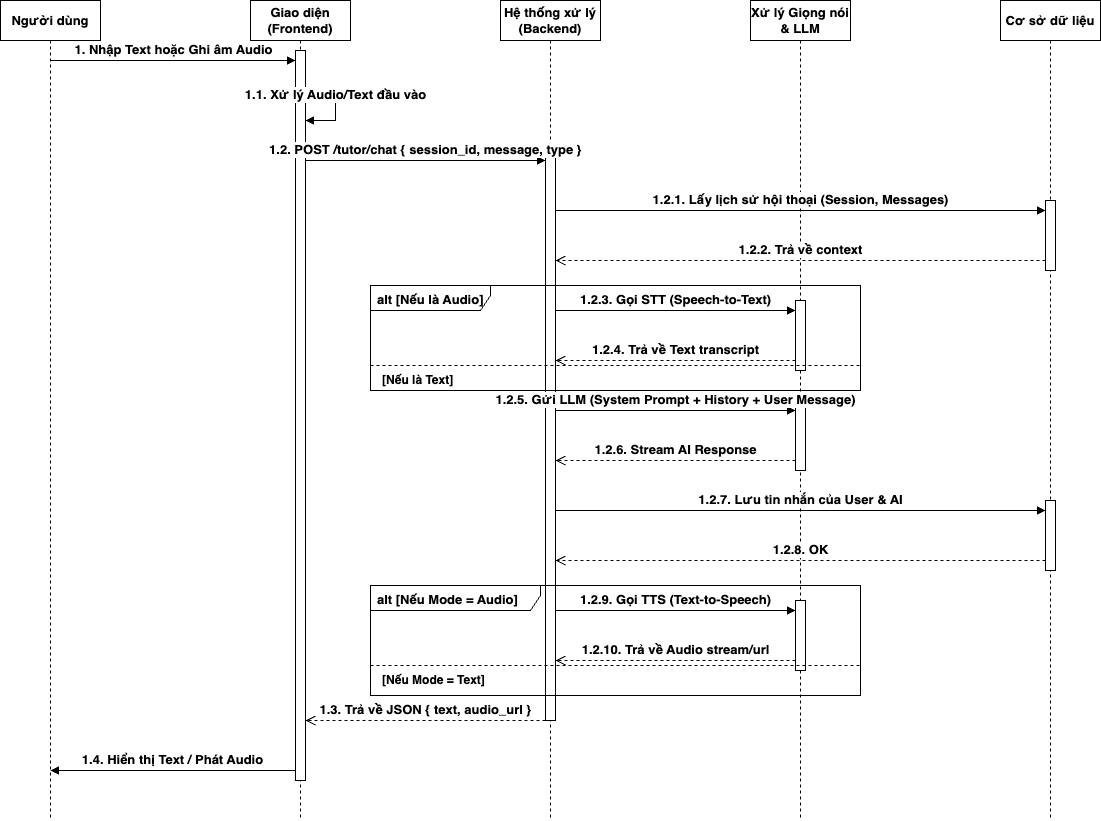

The diagram above was exported from draw.io. Its source (the exported page's mxGraphModel, read from the mxfile embedded in the PNG):
<mxGraphModel dx="709" dy="603" grid="1" gridSize="10" guides="1" tooltips="1" connect="1" arrows="1" fold="1" page="1" pageScale="1" pageWidth="1169" pageHeight="900" math="0" shadow="0">
  <root>
    <mxCell id="0" />
    <mxCell id="1" parent="0" />
    <mxCell id="ll_User" value="Người dùng" style="shape=umlLifeline;perimeter=lifelinePerimeter;whiteSpace=wrap;html=1;container=1;dropTarget=0;collapsible=0;recursiveResize=0;outlineConnect=0;portConstraint=eastwest;fillColor=#ffffff;strokeColor=#000000;strokeWidth=1;fontStyle=1;align=center;fontSize=13;" parent="1" vertex="1">
      <mxGeometry x="50" y="40" width="100" height="820" as="geometry" />
    </mxCell>
    <mxCell id="ll_FE" value="Giao diện&#10;(Frontend)" style="shape=umlLifeline;perimeter=lifelinePerimeter;whiteSpace=wrap;html=1;container=1;dropTarget=0;collapsible=0;recursiveResize=0;outlineConnect=0;portConstraint=eastwest;fillColor=#ffffff;strokeColor=#000000;strokeWidth=1;fontStyle=1;align=center;fontSize=13;" parent="1" vertex="1">
      <mxGeometry x="300" y="40" width="100" height="820" as="geometry" />
    </mxCell>
    <mxCell id="ll_BE" value="Hệ thống xử lý&#10;(Backend)" style="shape=umlLifeline;perimeter=lifelinePerimeter;whiteSpace=wrap;html=1;container=1;dropTarget=0;collapsible=0;recursiveResize=0;outlineConnect=0;portConstraint=eastwest;fillColor=#ffffff;strokeColor=#000000;strokeWidth=1;fontStyle=1;align=center;fontSize=13;" parent="1" vertex="1">
      <mxGeometry x="550" y="40" width="100" height="820" as="geometry" />
    </mxCell>
    <mxCell id="ll_Logic" value="Xử lý Giọng nói&#10;&amp; LLM" style="shape=umlLifeline;perimeter=lifelinePerimeter;whiteSpace=wrap;html=1;container=1;dropTarget=0;collapsible=0;recursiveResize=0;outlineConnect=0;portConstraint=eastwest;fillColor=#ffffff;strokeColor=#000000;strokeWidth=1;fontStyle=1;align=center;fontSize=13;" parent="1" vertex="1">
      <mxGeometry x="800" y="40" width="100" height="820" as="geometry" />
    </mxCell>
    <mxCell id="ll_DB" value="Cơ sở dữ liệu" style="shape=umlLifeline;perimeter=lifelinePerimeter;whiteSpace=wrap;html=1;container=1;dropTarget=0;collapsible=0;recursiveResize=0;outlineConnect=0;portConstraint=eastwest;fillColor=#ffffff;strokeColor=#000000;strokeWidth=1;fontStyle=1;align=center;fontSize=13;" parent="1" vertex="1">
      <mxGeometry x="1050" y="40" width="100" height="820" as="geometry" />
    </mxCell>
    <mxCell id="act_fe" value="" style="fillColor=#ffffff;strokeColor=#000000;strokeWidth=1;" parent="1" vertex="1">
      <mxGeometry x="345" y="90" width="10" height="730" as="geometry" />
    </mxCell>
    <mxCell id="act_be" value="" style="fillColor=#ffffff;strokeColor=#000000;strokeWidth=1;" parent="1" vertex="1">
      <mxGeometry x="595" y="190" width="10" height="570" as="geometry" />
    </mxCell>
    <mxCell id="act_logic_stt" value="" style="fillColor=#ffffff;strokeColor=#000000;strokeWidth=1;" parent="1" vertex="1">
      <mxGeometry x="845" y="340" width="10" height="70" as="geometry" />
    </mxCell>
    <mxCell id="act_logic_llm" value="" style="fillColor=#ffffff;strokeColor=#000000;strokeWidth=1;" parent="1" vertex="1">
      <mxGeometry x="845" y="440" width="10" height="70" as="geometry" />
    </mxCell>
    <mxCell id="act_logic_tts" value="" style="fillColor=#ffffff;strokeColor=#000000;strokeWidth=1;" parent="1" vertex="1">
      <mxGeometry x="845" y="640" width="10" height="70" as="geometry" />
    </mxCell>
    <mxCell id="act_db_history" value="" style="fillColor=#ffffff;strokeColor=#000000;strokeWidth=1;" parent="1" vertex="1">
      <mxGeometry x="1095" y="240" width="10" height="70" as="geometry" />
    </mxCell>
    <mxCell id="act_db_save" value="" style="fillColor=#ffffff;strokeColor=#000000;strokeWidth=1;" parent="1" vertex="1">
      <mxGeometry x="1095" y="540" width="10" height="70" as="geometry" />
    </mxCell>
    <mxCell id="alt_stt" value="alt [Nếu là Audio]" style="shape=umlFrame;whiteSpace=wrap;html=1;width=120;height=25;boundedLbl=1;verticalAlign=top;align=left;spacingLeft=5;fillColor=none;strokeColor=#000000;strokeWidth=1;fontStyle=1;fontSize=13;" parent="1" vertex="1">
      <mxGeometry x="420" y="325" width="490" height="105" as="geometry" />
    </mxCell>
    <mxCell id="alt_stt_sep" value="" style="strokeColor=#000000;dashed=1;endArrow=none;html=1;rounded=0;" parent="1" edge="1">
      <mxGeometry relative="1" as="geometry">
        <mxPoint x="420" y="405" as="sourcePoint" />
        <mxPoint x="910" y="405" as="targetPoint" />
      </mxGeometry>
    </mxCell>
    <mxCell id="alt_stt_label" value="[Nếu là Text]" style="text;html=1;align=left;verticalAlign=middle;whiteSpace=wrap;rounded=0;fontColor=#000000;fontSize=12;fontStyle=1;" parent="1" vertex="1">
      <mxGeometry x="430" y="410" width="100" height="20" as="geometry" />
    </mxCell>
    <mxCell id="alt_tts" value="alt [Nếu Mode = Audio]" style="shape=umlFrame;whiteSpace=wrap;html=1;width=170;height=25;boundedLbl=1;verticalAlign=top;align=left;spacingLeft=5;fillColor=none;strokeColor=#000000;strokeWidth=1;fontStyle=1;fontSize=13;" parent="1" vertex="1">
      <mxGeometry x="420" y="625" width="490" height="110" as="geometry" />
    </mxCell>
    <mxCell id="alt_tts_sep" value="" style="strokeColor=#000000;dashed=1;endArrow=none;html=1;rounded=0;" parent="1" edge="1">
      <mxGeometry relative="1" as="geometry">
        <mxPoint x="420" y="705" as="sourcePoint" />
        <mxPoint x="910" y="705" as="targetPoint" />
      </mxGeometry>
    </mxCell>
    <mxCell id="alt_tts_label" value="[Nếu Mode = Text]" style="text;html=1;align=left;verticalAlign=middle;whiteSpace=wrap;rounded=0;fontColor=#000000;fontSize=12;fontStyle=1;" parent="1" vertex="1">
      <mxGeometry x="430" y="710" width="130" height="20" as="geometry" />
    </mxCell>
    <mxCell id="msg_0" value="1. Nhập Text hoặc Ghi âm Audio" style="html=1;verticalAlign=bottom;endArrow=block;curved=0;rounded=0;fontStyle=1;strokeColor=#000000;fontColor=#000000;fontSize=13;" parent="1" edge="1">
      <mxGeometry relative="1" as="geometry">
        <mxPoint x="100" y="100" as="sourcePoint" />
        <mxPoint x="345" y="100" as="targetPoint" />
      </mxGeometry>
    </mxCell>
    <mxCell id="msg_1" value="1.1. Xử lý Audio/Text đầu vào" style="html=1;verticalAlign=bottom;endArrow=block;curved=0;rounded=0;fontStyle=1;strokeColor=#000000;fontColor=#000000;edgeStyle=orthogonalEdgeStyle;fontSize=13;" parent="1" edge="1">
      <mxGeometry relative="1" as="geometry">
        <mxPoint x="355" y="130" as="sourcePoint" />
        <mxPoint x="355" y="160" as="targetPoint" />
        <Array as="points">
          <mxPoint x="385" y="130" />
          <mxPoint x="385" y="160" />
        </Array>
      </mxGeometry>
    </mxCell>
    <mxCell id="msg_2" value="1.2. POST /tutor/chat { session_id, message, type }" style="html=1;verticalAlign=bottom;endArrow=block;curved=0;rounded=0;fontStyle=1;strokeColor=#000000;fontColor=#000000;fontSize=13;" parent="1" edge="1">
      <mxGeometry relative="1" as="geometry">
        <mxPoint x="355" y="200" as="sourcePoint" />
        <mxPoint x="595" y="200" as="targetPoint" />
      </mxGeometry>
    </mxCell>
    <mxCell id="msg_3" value="1.2.1. Lấy lịch sử hội thoại (Session, Messages)" style="html=1;verticalAlign=bottom;endArrow=block;curved=0;rounded=0;fontStyle=1;strokeColor=#000000;fontColor=#000000;fontSize=13;" parent="1" edge="1">
      <mxGeometry relative="1" as="geometry">
        <mxPoint x="605" y="250" as="sourcePoint" />
        <mxPoint x="1095" y="250" as="targetPoint" />
      </mxGeometry>
    </mxCell>
    <mxCell id="msg_4" value="1.2.2. Trả về context" style="html=1;verticalAlign=bottom;endArrow=open;dashed=1;endSize=8;curved=0;rounded=0;fontStyle=1;strokeColor=#000000;fontColor=#000000;fontSize=13;" parent="1" edge="1">
      <mxGeometry relative="1" as="geometry">
        <mxPoint x="1095" y="300" as="sourcePoint" />
        <mxPoint x="605" y="300" as="targetPoint" />
      </mxGeometry>
    </mxCell>
    <mxCell id="msg_5" value="1.2.3. Gọi STT (Speech-to-Text)" style="html=1;verticalAlign=bottom;endArrow=block;curved=0;rounded=0;fontStyle=1;strokeColor=#000000;fontColor=#000000;fontSize=13;" parent="1" edge="1">
      <mxGeometry relative="1" as="geometry">
        <mxPoint x="605" y="350" as="sourcePoint" />
        <mxPoint x="845" y="350" as="targetPoint" />
      </mxGeometry>
    </mxCell>
    <mxCell id="msg_6" value="1.2.4. Trả về Text transcript" style="html=1;verticalAlign=bottom;endArrow=open;dashed=1;endSize=8;curved=0;rounded=0;fontStyle=1;strokeColor=#000000;fontColor=#000000;fontSize=13;" parent="1" edge="1">
      <mxGeometry relative="1" as="geometry">
        <mxPoint x="845" y="400" as="sourcePoint" />
        <mxPoint x="605" y="400" as="targetPoint" />
      </mxGeometry>
    </mxCell>
    <mxCell id="msg_7" value="1.2.5. Gửi LLM (System Prompt + History + User Message)" style="html=1;verticalAlign=bottom;endArrow=block;curved=0;rounded=0;fontStyle=1;strokeColor=#000000;fontColor=#000000;fontSize=13;" parent="1" edge="1">
      <mxGeometry relative="1" as="geometry">
        <mxPoint x="605" y="450" as="sourcePoint" />
        <mxPoint x="845" y="450" as="targetPoint" />
      </mxGeometry>
    </mxCell>
    <mxCell id="msg_8" value="1.2.6. Stream AI Response" style="html=1;verticalAlign=bottom;endArrow=open;dashed=1;endSize=8;curved=0;rounded=0;fontStyle=1;strokeColor=#000000;fontColor=#000000;fontSize=13;" parent="1" edge="1">
      <mxGeometry relative="1" as="geometry">
        <mxPoint x="845" y="500" as="sourcePoint" />
        <mxPoint x="605" y="500" as="targetPoint" />
      </mxGeometry>
    </mxCell>
    <mxCell id="msg_9" value="1.2.7. Lưu tin nhắn của User &amp; AI" style="html=1;verticalAlign=bottom;endArrow=block;curved=0;rounded=0;fontStyle=1;strokeColor=#000000;fontColor=#000000;fontSize=13;" parent="1" edge="1">
      <mxGeometry relative="1" as="geometry">
        <mxPoint x="605" y="550" as="sourcePoint" />
        <mxPoint x="1095" y="550" as="targetPoint" />
      </mxGeometry>
    </mxCell>
    <mxCell id="msg_10" value="1.2.8. OK" style="html=1;verticalAlign=bottom;endArrow=open;dashed=1;endSize=8;curved=0;rounded=0;fontStyle=1;strokeColor=#000000;fontColor=#000000;fontSize=13;" parent="1" edge="1">
      <mxGeometry relative="1" as="geometry">
        <mxPoint x="1095" y="600" as="sourcePoint" />
        <mxPoint x="605" y="600" as="targetPoint" />
      </mxGeometry>
    </mxCell>
    <mxCell id="msg_11" value="1.2.9. Gọi TTS (Text-to-Speech)" style="html=1;verticalAlign=bottom;endArrow=block;curved=0;rounded=0;fontStyle=1;strokeColor=#000000;fontColor=#000000;fontSize=13;" parent="1" edge="1">
      <mxGeometry relative="1" as="geometry">
        <mxPoint x="605" y="650" as="sourcePoint" />
        <mxPoint x="845" y="650" as="targetPoint" />
      </mxGeometry>
    </mxCell>
    <mxCell id="msg_12" value="1.2.10. Trả về Audio stream/url" style="html=1;verticalAlign=bottom;endArrow=open;dashed=1;endSize=8;curved=0;rounded=0;fontStyle=1;strokeColor=#000000;fontColor=#000000;fontSize=13;" parent="1" edge="1">
      <mxGeometry relative="1" as="geometry">
        <mxPoint x="845" y="700" as="sourcePoint" />
        <mxPoint x="605" y="700" as="targetPoint" />
      </mxGeometry>
    </mxCell>
    <mxCell id="msg_13" value="1.3. Trả về JSON { text, audio_url }" style="html=1;verticalAlign=bottom;endArrow=open;dashed=1;endSize=8;curved=0;rounded=0;fontStyle=1;strokeColor=#000000;fontColor=#000000;fontSize=13;" parent="1" edge="1">
      <mxGeometry relative="1" as="geometry">
        <mxPoint x="595" y="760" as="sourcePoint" />
        <mxPoint x="355" y="760" as="targetPoint" />
      </mxGeometry>
    </mxCell>
    <mxCell id="msg_14" value="1.4. Hiển thị Text / Phát Audio" style="html=1;verticalAlign=bottom;endArrow=block;curved=0;rounded=0;fontStyle=1;strokeColor=#000000;fontColor=#000000;fontSize=13;" parent="1" edge="1">
      <mxGeometry relative="1" as="geometry">
        <mxPoint x="345" y="810" as="sourcePoint" />
        <mxPoint x="100" y="810" as="targetPoint" />
      </mxGeometry>
    </mxCell>
  </root>
</mxGraphModel>